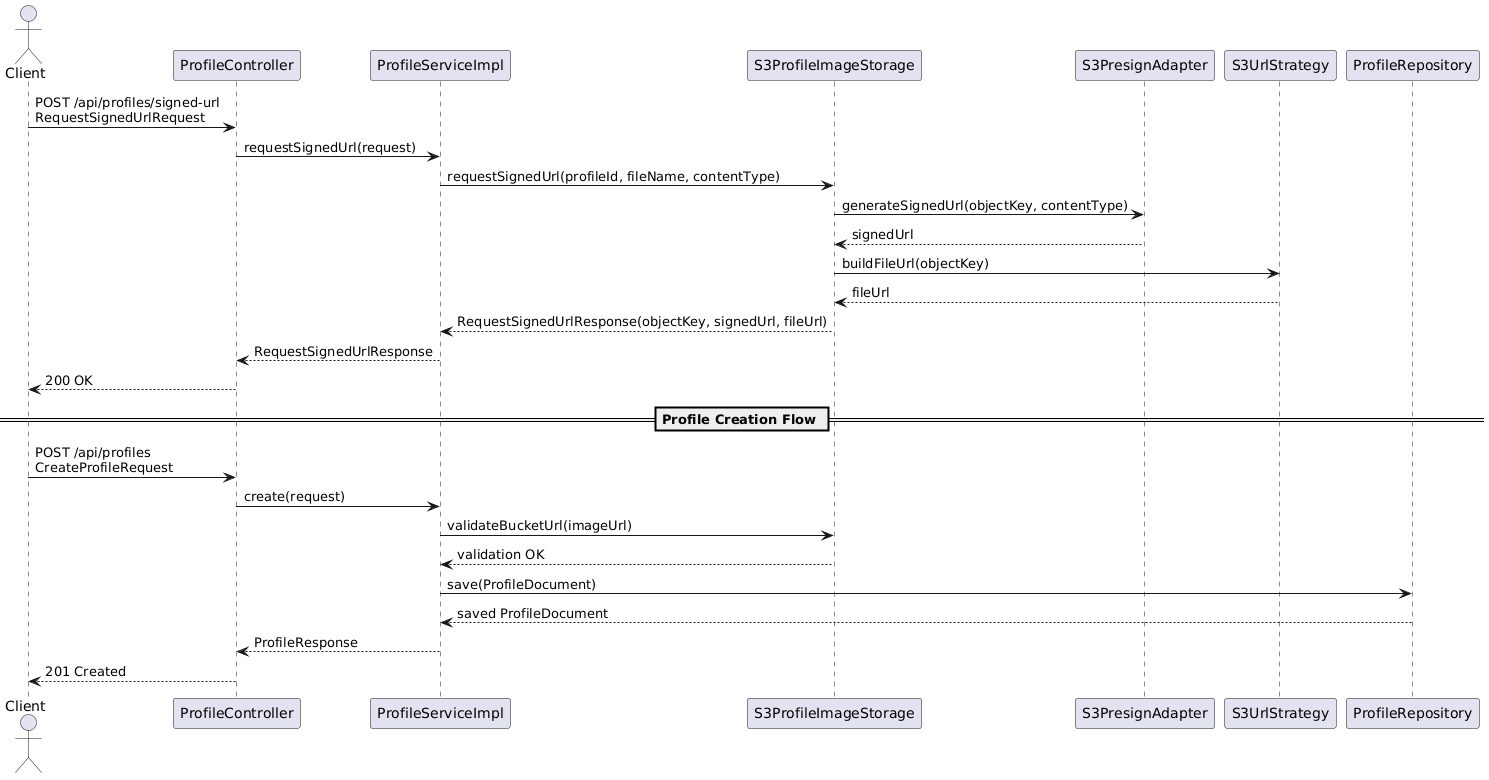

The diagram above was rendered by PlantUML. Its source (embedded in the PNG):
@startuml
actor Client

Client -> ProfileController : POST /api/profiles/signed-url\nRequestSignedUrlRequest
ProfileController -> ProfileServiceImpl : requestSignedUrl(request)
ProfileServiceImpl -> S3ProfileImageStorage : requestSignedUrl(profileId, fileName, contentType)
S3ProfileImageStorage -> S3PresignAdapter : generateSignedUrl(objectKey, contentType)
S3PresignAdapter --> S3ProfileImageStorage : signedUrl
S3ProfileImageStorage -> S3UrlStrategy : buildFileUrl(objectKey)
S3UrlStrategy --> S3ProfileImageStorage : fileUrl
S3ProfileImageStorage --> ProfileServiceImpl : RequestSignedUrlResponse(objectKey, signedUrl, fileUrl)
ProfileServiceImpl --> ProfileController : RequestSignedUrlResponse
ProfileController --> Client : 200 OK

== Profile Creation Flow ==

Client -> ProfileController : POST /api/profiles\nCreateProfileRequest
ProfileController -> ProfileServiceImpl : create(request)
ProfileServiceImpl -> S3ProfileImageStorage : validateBucketUrl(imageUrl)
S3ProfileImageStorage --> ProfileServiceImpl : validation OK
ProfileServiceImpl -> ProfileRepository : save(ProfileDocument)
ProfileRepository --> ProfileServiceImpl : saved ProfileDocument
ProfileServiceImpl --> ProfileController : ProfileResponse
ProfileController --> Client : 201 Created
@enduml